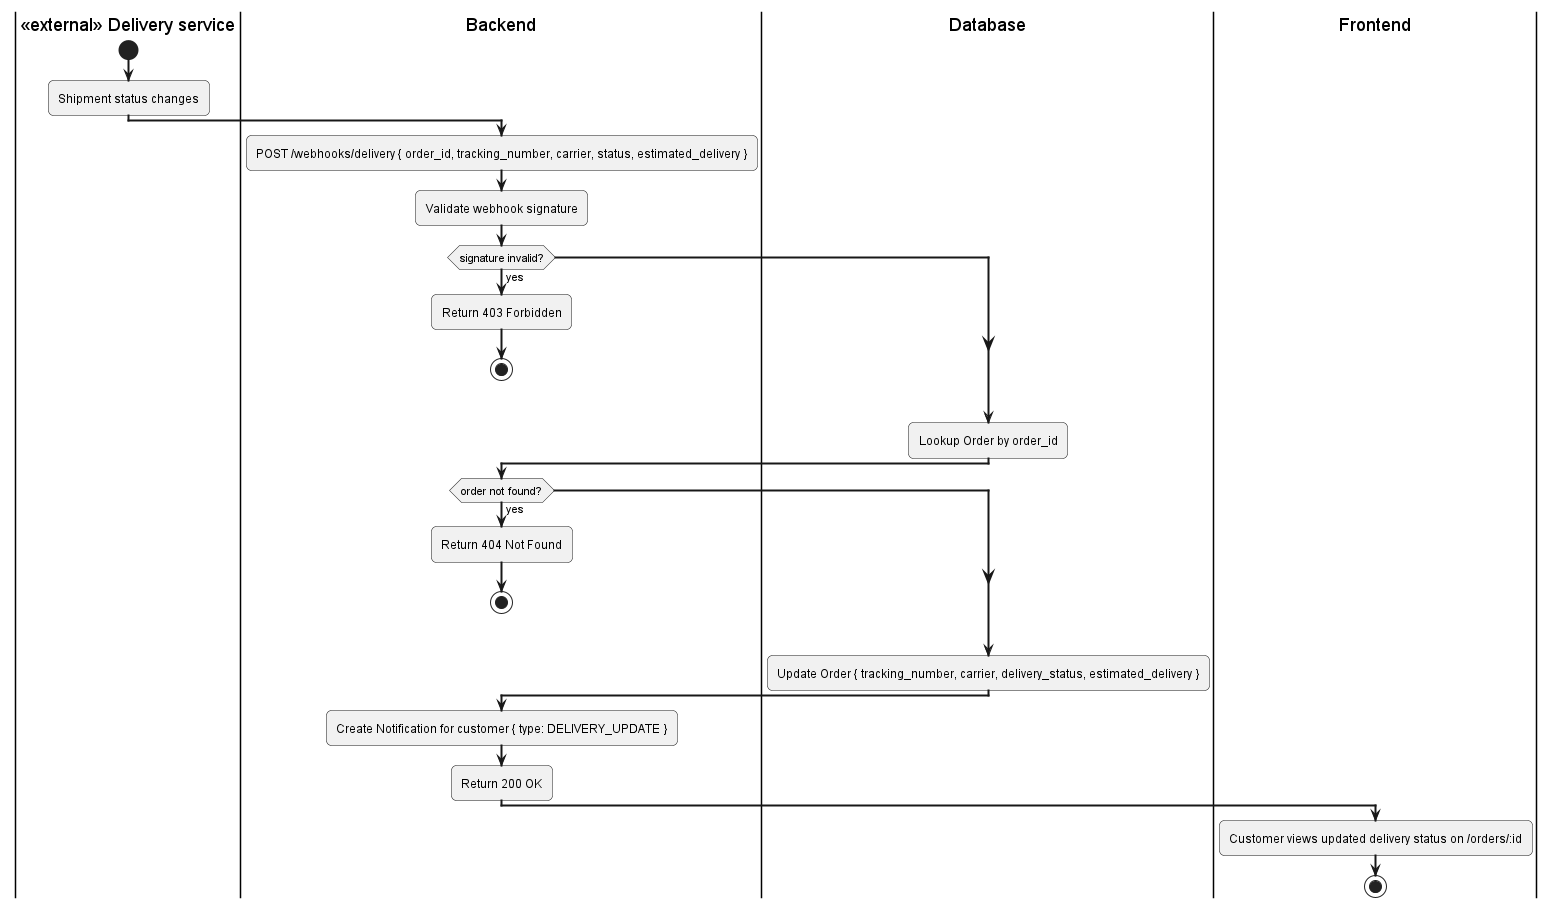

The diagram above was rendered by PlantUML. Its source (embedded in the PNG):
@startuml
skinparam activityArrowThickness 2
skinparam roundcorner 10

|<<external>> Delivery service|
start
:Shipment status changes;

|Backend|
:POST /webhooks/delivery { order_id, tracking_number, carrier, status, estimated_delivery };

:Validate webhook signature;
if (signature invalid?) then (yes)
  :Return 403 Forbidden;
  stop
endif

|Database|
:Lookup Order by order_id;

|Backend|
if (order not found?) then (yes)
  :Return 404 Not Found;
  stop
endif

|Database|
:Update Order { tracking_number, carrier, delivery_status, estimated_delivery };

|Backend|
:Create Notification for customer { type: DELIVERY_UPDATE };
:Return 200 OK;

|Frontend|
:Customer views updated delivery status on /orders/:id;
stop
@enduml